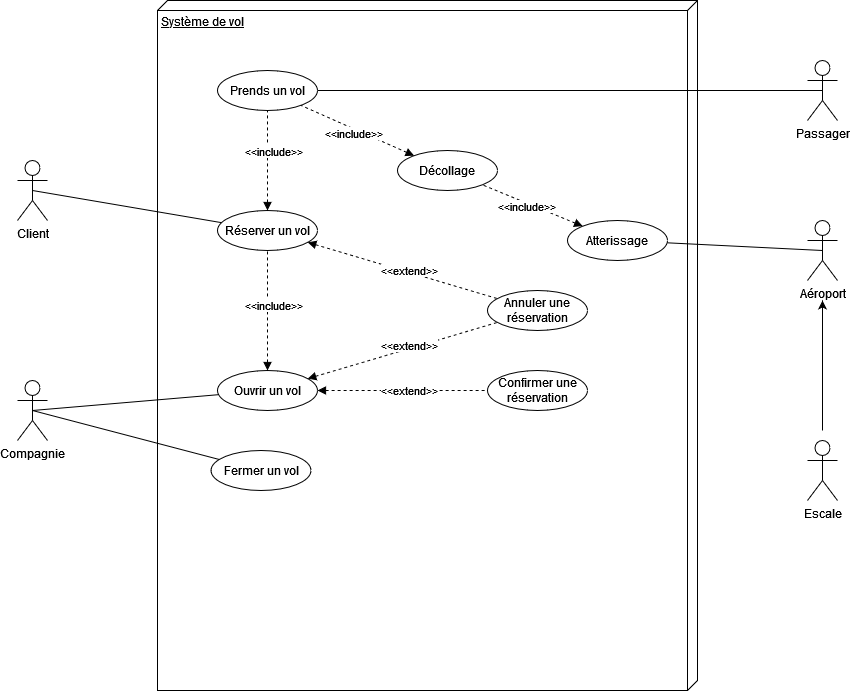

The diagram above was exported from draw.io. Its source (the exported page's mxGraphModel, read from the mxfile embedded in the PNG):
<mxGraphModel dx="1354" dy="735" grid="1" gridSize="10" guides="1" tooltips="1" connect="1" arrows="1" fold="1" page="1" pageScale="1" pageWidth="827" pageHeight="1169" math="0" shadow="0">
  <root>
    <mxCell id="0" />
    <mxCell id="1" parent="0" />
    <mxCell id="Ck2I-LbwkbwG3l4-f2WB-1" value="Compagnie" style="shape=umlActor;verticalLabelPosition=bottom;verticalAlign=top;html=1;" parent="1" vertex="1">
      <mxGeometry x="120" y="400" width="30" height="60" as="geometry" />
    </mxCell>
    <mxCell id="Ck2I-LbwkbwG3l4-f2WB-2" value="Client" style="shape=umlActor;verticalLabelPosition=bottom;verticalAlign=top;html=1;" parent="1" vertex="1">
      <mxGeometry x="120" y="180" width="30" height="60" as="geometry" />
    </mxCell>
    <mxCell id="Ck2I-LbwkbwG3l4-f2WB-9" value="Système de vol" style="verticalAlign=top;align=left;spacingTop=8;spacingLeft=2;spacingRight=12;shape=cube;size=10;direction=south;fontStyle=4;html=1;" parent="1" vertex="1">
      <mxGeometry x="260" y="20" width="540" height="690" as="geometry" />
    </mxCell>
    <mxCell id="Ck2I-LbwkbwG3l4-f2WB-10" value="Réserver un vol" style="ellipse;whiteSpace=wrap;html=1;align=center;" parent="1" vertex="1">
      <mxGeometry x="320" y="230" width="100" height="40" as="geometry" />
    </mxCell>
    <mxCell id="Ck2I-LbwkbwG3l4-f2WB-12" value="Ouvrir un vol" style="ellipse;whiteSpace=wrap;html=1;align=center;" parent="1" vertex="1">
      <mxGeometry x="320" y="390" width="100" height="40" as="geometry" />
    </mxCell>
    <mxCell id="Ck2I-LbwkbwG3l4-f2WB-13" value="Fermer un vol" style="ellipse;whiteSpace=wrap;html=1;align=center;" parent="1" vertex="1">
      <mxGeometry x="313.5" y="470" width="100" height="40" as="geometry" />
    </mxCell>
    <mxCell id="Ck2I-LbwkbwG3l4-f2WB-21" value="Passager" style="shape=umlActor;verticalLabelPosition=bottom;verticalAlign=top;html=1;" parent="1" vertex="1">
      <mxGeometry x="910" y="80" width="30" height="60" as="geometry" />
    </mxCell>
    <mxCell id="5XcfizfO5cub7LlJhT3P-2" value="" style="endArrow=none;html=1;rounded=0;exitX=0.5;exitY=0.5;exitDx=0;exitDy=0;exitPerimeter=0;" edge="1" parent="1" source="Ck2I-LbwkbwG3l4-f2WB-2" target="Ck2I-LbwkbwG3l4-f2WB-10">
      <mxGeometry width="50" height="50" relative="1" as="geometry">
        <mxPoint x="200" y="220" as="sourcePoint" />
        <mxPoint x="250" y="170" as="targetPoint" />
      </mxGeometry>
    </mxCell>
    <mxCell id="5XcfizfO5cub7LlJhT3P-3" value="" style="endArrow=none;html=1;rounded=0;exitX=0.5;exitY=0.5;exitDx=0;exitDy=0;exitPerimeter=0;" edge="1" parent="1" source="Ck2I-LbwkbwG3l4-f2WB-1" target="Ck2I-LbwkbwG3l4-f2WB-12">
      <mxGeometry width="50" height="50" relative="1" as="geometry">
        <mxPoint x="590" y="510" as="sourcePoint" />
        <mxPoint x="640" y="460" as="targetPoint" />
      </mxGeometry>
    </mxCell>
    <mxCell id="5XcfizfO5cub7LlJhT3P-4" value="" style="endArrow=none;html=1;rounded=0;exitX=0.5;exitY=0.5;exitDx=0;exitDy=0;exitPerimeter=0;" edge="1" parent="1" source="Ck2I-LbwkbwG3l4-f2WB-1" target="Ck2I-LbwkbwG3l4-f2WB-13">
      <mxGeometry width="50" height="50" relative="1" as="geometry">
        <mxPoint x="150" y="460" as="sourcePoint" />
        <mxPoint x="338.99226821856655" y="427.83110328194607" as="targetPoint" />
      </mxGeometry>
    </mxCell>
    <mxCell id="5XcfizfO5cub7LlJhT3P-5" value="" style="endArrow=none;dashed=1;html=1;rounded=0;startArrow=block;startFill=1;" edge="1" parent="1" source="Ck2I-LbwkbwG3l4-f2WB-12" target="Ck2I-LbwkbwG3l4-f2WB-10">
      <mxGeometry width="50" height="50" relative="1" as="geometry">
        <mxPoint x="355" y="290" as="sourcePoint" />
        <mxPoint x="405" y="240" as="targetPoint" />
      </mxGeometry>
    </mxCell>
    <mxCell id="5XcfizfO5cub7LlJhT3P-6" value="&amp;lt;&amp;lt;include&amp;gt;&amp;gt;" style="edgeLabel;html=1;align=center;verticalAlign=middle;resizable=0;points=[];" vertex="1" connectable="0" parent="5XcfizfO5cub7LlJhT3P-5">
      <mxGeometry x="-0.247" y="1" relative="1" as="geometry">
        <mxPoint x="7" y="-21" as="offset" />
      </mxGeometry>
    </mxCell>
    <mxCell id="5XcfizfO5cub7LlJhT3P-7" value="Prends un vol" style="ellipse;whiteSpace=wrap;html=1;align=center;" vertex="1" parent="1">
      <mxGeometry x="320" y="90" width="100" height="40" as="geometry" />
    </mxCell>
    <mxCell id="5XcfizfO5cub7LlJhT3P-8" value="" style="endArrow=none;dashed=1;html=1;rounded=0;startArrow=block;startFill=1;" edge="1" parent="1" source="Ck2I-LbwkbwG3l4-f2WB-10" target="5XcfizfO5cub7LlJhT3P-7">
      <mxGeometry width="50" height="50" relative="1" as="geometry">
        <mxPoint x="526.1164240237053" y="220.01454955552413" as="sourcePoint" />
        <mxPoint x="533.873854943201" y="90.00446596558118" as="targetPoint" />
      </mxGeometry>
    </mxCell>
    <mxCell id="5XcfizfO5cub7LlJhT3P-9" value="&amp;lt;&amp;lt;include&amp;gt;&amp;gt;" style="edgeLabel;html=1;align=center;verticalAlign=middle;resizable=0;points=[];" vertex="1" connectable="0" parent="5XcfizfO5cub7LlJhT3P-8">
      <mxGeometry x="-0.247" y="1" relative="1" as="geometry">
        <mxPoint x="7" y="-21" as="offset" />
      </mxGeometry>
    </mxCell>
    <mxCell id="5XcfizfO5cub7LlJhT3P-10" value="" style="endArrow=none;html=1;rounded=0;entryX=0.5;entryY=0.5;entryDx=0;entryDy=0;entryPerimeter=0;" edge="1" parent="1" source="5XcfizfO5cub7LlJhT3P-7" target="Ck2I-LbwkbwG3l4-f2WB-21">
      <mxGeometry width="50" height="50" relative="1" as="geometry">
        <mxPoint x="550" y="172.17000000000002" as="sourcePoint" />
        <mxPoint x="738.9922682185666" y="140.0011032819461" as="targetPoint" />
      </mxGeometry>
    </mxCell>
    <mxCell id="5XcfizfO5cub7LlJhT3P-11" value="Aéroport" style="shape=umlActor;verticalLabelPosition=bottom;verticalAlign=top;html=1;" vertex="1" parent="1">
      <mxGeometry x="910" y="240" width="30" height="60" as="geometry" />
    </mxCell>
    <mxCell id="5XcfizfO5cub7LlJhT3P-12" value="Escale" style="shape=umlActor;verticalLabelPosition=bottom;verticalAlign=top;html=1;" vertex="1" parent="1">
      <mxGeometry x="910" y="460" width="30" height="60" as="geometry" />
    </mxCell>
    <mxCell id="5XcfizfO5cub7LlJhT3P-13" value="" style="endArrow=classic;html=1;rounded=0;" edge="1" parent="1">
      <mxGeometry width="50" height="50" relative="1" as="geometry">
        <mxPoint x="925" y="450" as="sourcePoint" />
        <mxPoint x="925" y="320" as="targetPoint" />
      </mxGeometry>
    </mxCell>
    <mxCell id="5XcfizfO5cub7LlJhT3P-15" value="Atterissage" style="ellipse;whiteSpace=wrap;html=1;align=center;" vertex="1" parent="1">
      <mxGeometry x="670" y="240" width="100" height="40" as="geometry" />
    </mxCell>
    <mxCell id="5XcfizfO5cub7LlJhT3P-16" value="" style="endArrow=none;html=1;rounded=0;entryX=0.5;entryY=0.5;entryDx=0;entryDy=0;entryPerimeter=0;" edge="1" parent="1" source="5XcfizfO5cub7LlJhT3P-15" target="5XcfizfO5cub7LlJhT3P-11">
      <mxGeometry width="50" height="50" relative="1" as="geometry">
        <mxPoint x="500" y="450" as="sourcePoint" />
        <mxPoint x="550" y="400" as="targetPoint" />
      </mxGeometry>
    </mxCell>
    <mxCell id="5XcfizfO5cub7LlJhT3P-18" value="Annuler une réservation" style="ellipse;whiteSpace=wrap;html=1;align=center;" vertex="1" parent="1">
      <mxGeometry x="590" y="310" width="100" height="40" as="geometry" />
    </mxCell>
    <mxCell id="5XcfizfO5cub7LlJhT3P-20" value="" style="endArrow=none;dashed=1;html=1;rounded=0;startArrow=block;startFill=1;" edge="1" parent="1" source="Ck2I-LbwkbwG3l4-f2WB-10" target="5XcfizfO5cub7LlJhT3P-18">
      <mxGeometry width="50" height="50" relative="1" as="geometry">
        <mxPoint x="500" y="450" as="sourcePoint" />
        <mxPoint x="550" y="400" as="targetPoint" />
      </mxGeometry>
    </mxCell>
    <mxCell id="5XcfizfO5cub7LlJhT3P-21" value="&amp;lt;&amp;lt;extend&amp;gt;&amp;gt;" style="edgeLabel;html=1;align=center;verticalAlign=middle;resizable=0;points=[];" vertex="1" connectable="0" parent="1">
      <mxGeometry x="520" y="289.9999999999999" as="geometry">
        <mxPoint x="-8" as="offset" />
      </mxGeometry>
    </mxCell>
    <mxCell id="5XcfizfO5cub7LlJhT3P-22" value="" style="endArrow=none;dashed=1;html=1;rounded=0;startArrow=block;startFill=1;" edge="1" parent="1" source="Ck2I-LbwkbwG3l4-f2WB-12" target="5XcfizfO5cub7LlJhT3P-18">
      <mxGeometry width="50" height="50" relative="1" as="geometry">
        <mxPoint x="319.99760142726984" y="360.3693110793727" as="sourcePoint" />
        <mxPoint x="563.2995418962906" y="544.9986179902894" as="targetPoint" />
      </mxGeometry>
    </mxCell>
    <mxCell id="5XcfizfO5cub7LlJhT3P-23" value="&amp;lt;&amp;lt;extend&amp;gt;&amp;gt;" style="edgeLabel;html=1;align=center;verticalAlign=middle;resizable=0;points=[];" vertex="1" connectable="0" parent="1">
      <mxGeometry x="520" y="364.9999999999999" as="geometry">
        <mxPoint x="-8" as="offset" />
      </mxGeometry>
    </mxCell>
    <mxCell id="5XcfizfO5cub7LlJhT3P-24" value="Confirmer une réservation" style="ellipse;whiteSpace=wrap;html=1;align=center;" vertex="1" parent="1">
      <mxGeometry x="590" y="390" width="100" height="40" as="geometry" />
    </mxCell>
    <mxCell id="5XcfizfO5cub7LlJhT3P-25" value="" style="endArrow=none;dashed=1;html=1;rounded=0;startArrow=block;startFill=1;" edge="1" parent="1" source="Ck2I-LbwkbwG3l4-f2WB-12" target="5XcfizfO5cub7LlJhT3P-24">
      <mxGeometry width="50" height="50" relative="1" as="geometry">
        <mxPoint x="424.538093485412" y="429.0894068337575" as="sourcePoint" />
        <mxPoint x="625.5891178421982" y="470.8115416225237" as="targetPoint" />
      </mxGeometry>
    </mxCell>
    <mxCell id="5XcfizfO5cub7LlJhT3P-26" value="&amp;lt;&amp;lt;extend&amp;gt;&amp;gt;" style="edgeLabel;html=1;align=center;verticalAlign=middle;resizable=0;points=[];" vertex="1" connectable="0" parent="1">
      <mxGeometry x="520" y="409.9999999999999" as="geometry">
        <mxPoint x="-8" as="offset" />
      </mxGeometry>
    </mxCell>
    <mxCell id="5XcfizfO5cub7LlJhT3P-29" value="Décollage" style="ellipse;whiteSpace=wrap;html=1;align=center;" vertex="1" parent="1">
      <mxGeometry x="500" y="170" width="100" height="40" as="geometry" />
    </mxCell>
    <mxCell id="5XcfizfO5cub7LlJhT3P-30" value="" style="endArrow=none;dashed=1;html=1;rounded=0;startArrow=block;startFill=1;endFill=0;" edge="1" parent="1" source="5XcfizfO5cub7LlJhT3P-29" target="5XcfizfO5cub7LlJhT3P-7">
      <mxGeometry width="50" height="50" relative="1" as="geometry">
        <mxPoint x="450" y="230" as="sourcePoint" />
        <mxPoint x="450" y="130" as="targetPoint" />
      </mxGeometry>
    </mxCell>
    <mxCell id="5XcfizfO5cub7LlJhT3P-31" value="&amp;lt;&amp;lt;include&amp;gt;&amp;gt;" style="edgeLabel;html=1;align=center;verticalAlign=middle;resizable=0;points=[];" vertex="1" connectable="0" parent="5XcfizfO5cub7LlJhT3P-30">
      <mxGeometry x="-0.247" y="1" relative="1" as="geometry">
        <mxPoint x="-18" y="-5" as="offset" />
      </mxGeometry>
    </mxCell>
    <mxCell id="5XcfizfO5cub7LlJhT3P-32" value="" style="endArrow=none;dashed=1;html=1;rounded=0;startArrow=block;startFill=1;endFill=0;" edge="1" parent="1" source="5XcfizfO5cub7LlJhT3P-15" target="5XcfizfO5cub7LlJhT3P-29">
      <mxGeometry width="50" height="50" relative="1" as="geometry">
        <mxPoint x="609.9977087769121" y="255.2959411126887" as="sourcePoint" />
        <mxPoint x="498.65363028949804" y="219.9959989059401" as="targetPoint" />
      </mxGeometry>
    </mxCell>
    <mxCell id="5XcfizfO5cub7LlJhT3P-33" value="&amp;lt;&amp;lt;include&amp;gt;&amp;gt;" style="edgeLabel;html=1;align=center;verticalAlign=middle;resizable=0;points=[];" vertex="1" connectable="0" parent="5XcfizfO5cub7LlJhT3P-32">
      <mxGeometry x="-0.247" y="1" relative="1" as="geometry">
        <mxPoint x="-18" y="-5" as="offset" />
      </mxGeometry>
    </mxCell>
  </root>
</mxGraphModel>